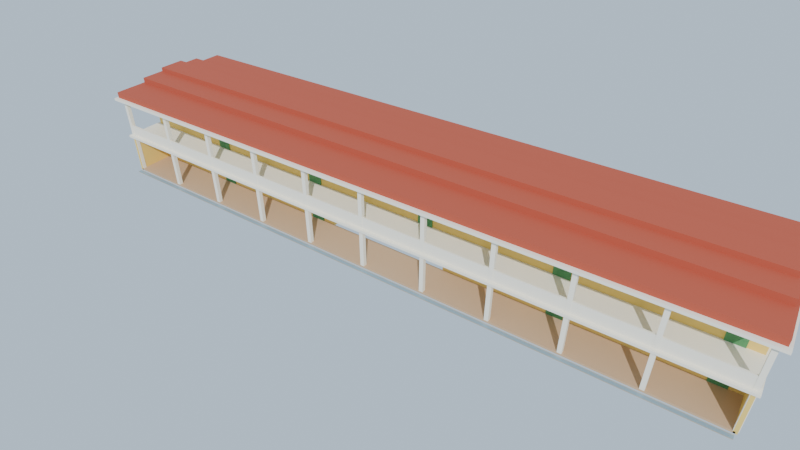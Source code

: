# Source: zone_corridor.blend  (saved by Blender 4.5.92; exported with 4.5.12 LTS)
import bpy
from mathutils import Matrix  # noqa: F401  (used for matrix-valued properties, if any)

bpy.ops.wm.read_factory_settings(use_empty=True)
scene = bpy.context.scene
scene.name = 'HTX_corridor'

# ---- collections
col_zone_corridor = bpy.data.collections.new('ZONE_corridor'); scene.collection.children.link(col_zone_corridor)
col_environment = bpy.data.collections.new('ENVIRONMENT'); col_zone_corridor.children.link(col_environment)
col_architecture = bpy.data.collections.new('ARCHITECTURE'); col_zone_corridor.children.link(col_architecture)
col_props = bpy.data.collections.new('PROPS'); col_zone_corridor.children.link(col_props)
col_collision = bpy.data.collections.new('COLLISION'); col_zone_corridor.children.link(col_collision)
col_zone_bounds = bpy.data.collections.new('ZONE_BOUNDS'); col_zone_corridor.children.link(col_zone_bounds)
col_interaction_markers = bpy.data.collections.new('INTERACTION_MARKERS'); col_zone_corridor.children.link(col_interaction_markers)
col_spawn_markers = bpy.data.collections.new('SPAWN_MARKERS'); col_zone_corridor.children.link(col_spawn_markers)
col_portal_markers = bpy.data.collections.new('PORTAL_MARKERS'); col_zone_corridor.children.link(col_portal_markers)
col_lighting = bpy.data.collections.new('LIGHTING'); col_zone_corridor.children.link(col_lighting)

# ---- materials (node trees are filled in below, after node groups)
mat_ground_concrete_line = bpy.data.materials.new('ground_concrete_line')
mat_ground_concrete_line.diffuse_color = (0.5089, 0.4621, 0.3813, 1.0)
mat_ground_concrete_line.roughness = 0.95
mat_water = bpy.data.materials.new('water')
mat_water.diffuse_color = (0.2747, 0.3968, 0.4793, 1.0)
mat_water.roughness = 0.2
mat_floor_tile = bpy.data.materials.new('floor_tile')
mat_floor_tile.diffuse_color = (0.5841, 0.3968, 0.2423, 1.0)
mat_floor_tile.roughness = 0.8
mat_wall_main = bpy.data.materials.new('wall_main')
mat_wall_main.diffuse_color = (0.8714, 0.6105, 0.1559, 1.0)
mat_wall_main.roughness = 0.9
mat_door_green = bpy.data.materials.new('door_green')
mat_door_green.diffuse_color = (0.07819, 0.2747, 0.1022, 1.0)
mat_door_green.roughness = 0.7
mat_glass = bpy.data.materials.new('glass')
mat_glass.diffuse_color = (0.06848, 0.107, 0.09759, 1.0)
mat_glass.roughness = 0.3
mat_wall_trim = bpy.data.materials.new('wall_trim')
mat_wall_trim.diffuse_color = (0.9387, 0.8879, 0.7605, 1.0)
mat_wall_trim.roughness = 0.9
mat_roof_tile = bpy.data.materials.new('roof_tile')
mat_roof_tile.diffuse_color = (0.4621, 0.0865, 0.04519, 1.0)
mat_roof_tile.roughness = 0.85

# ---- material node trees
mat_ground_concrete_line.use_nodes = True; mat_ground_concrete_line.node_tree.nodes.clear()
_N = mat_ground_concrete_line.node_tree.nodes; _L = mat_ground_concrete_line.node_tree.links
n0 = _N.new('ShaderNodeBsdfPrincipled'); n0.name = 'Principled BSDF'; n0.location = (-200, 100)
n0.inputs[0].default_value = (0.5089, 0.4621, 0.3813, 1.0)
n0.inputs[2].default_value = 0.95
n1 = _N.new('ShaderNodeOutputMaterial'); n1.name = 'Material Output'; n1.location = (200, 100)
_L.new(n0.outputs[0], n1.inputs[0])
n1.is_active_output = True
mat_water.use_nodes = True; mat_water.node_tree.nodes.clear()
_N = mat_water.node_tree.nodes; _L = mat_water.node_tree.links
n0 = _N.new('ShaderNodeBsdfPrincipled'); n0.name = 'Principled BSDF'; n0.location = (-200, 100)
n0.inputs[0].default_value = (0.2747, 0.3968, 0.4793, 1.0)
n0.inputs[2].default_value = 0.2
n1 = _N.new('ShaderNodeOutputMaterial'); n1.name = 'Material Output'; n1.location = (200, 100)
_L.new(n0.outputs[0], n1.inputs[0])
n1.is_active_output = True
mat_floor_tile.use_nodes = True; mat_floor_tile.node_tree.nodes.clear()
_N = mat_floor_tile.node_tree.nodes; _L = mat_floor_tile.node_tree.links
n0 = _N.new('ShaderNodeBsdfPrincipled'); n0.name = 'Principled BSDF'; n0.location = (-200, 100)
n0.inputs[0].default_value = (0.5841, 0.3968, 0.2423, 1.0)
n0.inputs[2].default_value = 0.8
n1 = _N.new('ShaderNodeOutputMaterial'); n1.name = 'Material Output'; n1.location = (200, 100)
_L.new(n0.outputs[0], n1.inputs[0])
n1.is_active_output = True
mat_wall_main.use_nodes = True; mat_wall_main.node_tree.nodes.clear()
_N = mat_wall_main.node_tree.nodes; _L = mat_wall_main.node_tree.links
n0 = _N.new('ShaderNodeBsdfPrincipled'); n0.name = 'Principled BSDF'; n0.location = (-200, 100)
n0.inputs[0].default_value = (0.8714, 0.6105, 0.1559, 1.0)
n0.inputs[2].default_value = 0.9
n1 = _N.new('ShaderNodeOutputMaterial'); n1.name = 'Material Output'; n1.location = (200, 100)
_L.new(n0.outputs[0], n1.inputs[0])
n1.is_active_output = True
mat_door_green.use_nodes = True; mat_door_green.node_tree.nodes.clear()
_N = mat_door_green.node_tree.nodes; _L = mat_door_green.node_tree.links
n0 = _N.new('ShaderNodeBsdfPrincipled'); n0.name = 'Principled BSDF'; n0.location = (-200, 100)
n0.inputs[0].default_value = (0.07819, 0.2747, 0.1022, 1.0)
n0.inputs[2].default_value = 0.7
n1 = _N.new('ShaderNodeOutputMaterial'); n1.name = 'Material Output'; n1.location = (200, 100)
_L.new(n0.outputs[0], n1.inputs[0])
n1.is_active_output = True
mat_glass.use_nodes = True; mat_glass.node_tree.nodes.clear()
_N = mat_glass.node_tree.nodes; _L = mat_glass.node_tree.links
n0 = _N.new('ShaderNodeBsdfPrincipled'); n0.name = 'Principled BSDF'; n0.location = (-200, 100)
n0.inputs[0].default_value = (0.06848, 0.107, 0.09759, 1.0)
n0.inputs[2].default_value = 0.3
n1 = _N.new('ShaderNodeOutputMaterial'); n1.name = 'Material Output'; n1.location = (200, 100)
_L.new(n0.outputs[0], n1.inputs[0])
n1.is_active_output = True
mat_wall_trim.use_nodes = True; mat_wall_trim.node_tree.nodes.clear()
_N = mat_wall_trim.node_tree.nodes; _L = mat_wall_trim.node_tree.links
n0 = _N.new('ShaderNodeBsdfPrincipled'); n0.name = 'Principled BSDF'; n0.location = (-200, 100)
n0.inputs[0].default_value = (0.9387, 0.8879, 0.7605, 1.0)
n0.inputs[2].default_value = 0.9
n1 = _N.new('ShaderNodeOutputMaterial'); n1.name = 'Material Output'; n1.location = (200, 100)
_L.new(n0.outputs[0], n1.inputs[0])
n1.is_active_output = True
mat_roof_tile.use_nodes = True; mat_roof_tile.node_tree.nodes.clear()
_N = mat_roof_tile.node_tree.nodes; _L = mat_roof_tile.node_tree.links
n0 = _N.new('ShaderNodeBsdfPrincipled'); n0.name = 'Principled BSDF'; n0.location = (-200, 100)
n0.inputs[0].default_value = (0.4621, 0.0865, 0.04519, 1.0)
n0.inputs[2].default_value = 0.85
n1 = _N.new('ShaderNodeOutputMaterial'); n1.name = 'Material Output'; n1.location = (200, 100)
_L.new(n0.outputs[0], n1.inputs[0])
n1.is_active_output = True

# ---- world
world_preview_world = bpy.data.worlds.new('PREVIEW_world'); scene.world = world_preview_world
world_preview_world.use_nodes = True; world_preview_world.node_tree.nodes.clear()
_N = world_preview_world.node_tree.nodes; _L = world_preview_world.node_tree.links
n0 = _N.new('ShaderNodeBackground'); n0.name = 'Background'; n0.location = (-200, 100)
n0.inputs[0].default_value = (0.62, 0.78, 0.95, 1.0)
n0.inputs[1].default_value = 0.9
n1 = _N.new('ShaderNodeOutputWorld'); n1.name = 'World Output'; n1.location = (200, 100)
_L.new(n0.outputs[0], n1.inputs[0])
n1.is_active_output = True

# ---- cameras
cam_preview_camera = bpy.data.cameras.new('PREVIEW_camera')
cam_preview_camera.lens = 28.0

# ---- lights
light_preview_sun = bpy.data.lights.new('PREVIEW_sun', 'SUN')
light_preview_sun.energy = 3.0

# ---- meshes
me_gutter_corridor = bpy.data.meshes.new('GUTTER_corridor')
me_gutter_corridor.from_pydata([(-26.0, -0.2, 0.0), (26.0, -0.2, 0.0), (26.0, 0.2, 0.0), (-26.0, 0.2, 0.0)], [], [(0, 1, 2, 3)])
me_gutter_corridor.materials.append(mat_ground_concrete_line)
me_gutter_corridor.update()
me_decor_gutter_water = bpy.data.meshes.new('DECOR_gutter_water')
me_decor_gutter_water.from_pydata([(-26.0, -0.15, 0.0), (26.0, -0.15, 0.0), (26.0, 0.15, 0.0), (-26.0, 0.15, 0.0)], [], [(0, 1, 2, 3)])
me_decor_gutter_water.materials.append(mat_water)
me_decor_gutter_water.update()
me_floorslab_corridor = bpy.data.meshes.new('FLOORSLAB_corridor')
me_floorslab_corridor.from_pydata([(-26.0, -1.5, 0.0), (-26.0, -1.5, 0.15), (-26.0, 1.5, 0.0), (-26.0, 1.5, 0.15), (26.0, -1.5, 0.0), (26.0, -1.5, 0.15), (26.0, 1.5, 0.0), (26.0, 1.5, 0.15)], [], [(0, 1, 3, 2), (2, 3, 7, 6), (6, 7, 5, 4), (4, 5, 1, 0), (2, 6, 4, 0), (7, 3, 1, 5)])
me_floorslab_corridor.materials.append(mat_floor_tile)
me_floorslab_corridor.update()
me_room_closed_1 = bpy.data.meshes.new('ROOM_closed_1')
me_room_closed_1.from_pydata([(-5.2, -4.0, 0.0), (-5.2, -4.0, 3.4), (-5.2, 4.0, 0.0), (-5.2, 4.0, 3.4), (5.2, -4.0, 0.0), (5.2, -4.0, 3.4), (5.2, 4.0, 0.0), (5.2, 4.0, 3.4), (3.0, -4.07, 0.15), (3.0, -4.07, 2.35), (3.0, -3.99, 0.15), (3.0, -3.99, 2.35), (4.2, -4.07, 0.15), (4.2, -4.07, 2.35), (4.2, -3.99, 0.15), (4.2, -3.99, 2.35), (-4.0, -4.07, 1.25), (-4.0, -4.07, 2.45), (-4.0, -3.99, 1.25), (-4.0, -3.99, 2.45), (-2.4, -4.07, 1.25), (-2.4, -4.07, 2.45), (-2.4, -3.99, 1.25), (-2.4, -3.99, 2.45), (-1.6, -4.07, 1.25), (-1.6, -4.07, 2.45), (-1.6, -3.99, 1.25), (-1.6, -3.99, 2.45), (0.0, -4.07, 1.25), (0.0, -4.07, 2.45), (0.0, -3.99, 1.25), (0.0, -3.99, 2.45)], [], [(0, 1, 3, 2), (2, 3, 7, 6), (6, 7, 5, 4), (4, 5, 1, 0), (2, 6, 4, 0), (7, 3, 1, 5), (8, 9, 11, 10), (10, 11, 15, 14), (14, 15, 13, 12), (12, 13, 9, 8), (10, 14, 12, 8), (15, 11, 9, 13), (16, 17, 19, 18), (18, 19, 23, 22), (22, 23, 21, 20), (20, 21, 17, 16), (18, 22, 20, 16), (23, 19, 17, 21), (24, 25, 27, 26), (26, 27, 31, 30), (30, 31, 29, 28), (28, 29, 25, 24), (26, 30, 28, 24), (31, 27, 25, 29)])
me_room_closed_1.polygons.foreach_set('material_index', [0, 0, 0, 0, 0, 0, 1, 1, 1, 1, 1, 1, 2, 2, 2, 2, 2, 2, 2, 2, 2, 2, 2, 2])
me_room_closed_1.materials.append(mat_wall_main)
me_room_closed_1.materials.append(mat_door_green)
me_room_closed_1.materials.append(mat_glass)
me_room_closed_1.update()
me_room_closed_2 = bpy.data.meshes.new('ROOM_closed_2')
me_room_closed_2.from_pydata([(-5.2, -4.0, 0.0), (-5.2, -4.0, 3.4), (-5.2, 4.0, 0.0), (-5.2, 4.0, 3.4), (5.2, -4.0, 0.0), (5.2, -4.0, 3.4), (5.2, 4.0, 0.0), (5.2, 4.0, 3.4), (3.0, -4.07, 0.15), (3.0, -4.07, 2.35), (3.0, -3.99, 0.15), (3.0, -3.99, 2.35), (4.2, -4.07, 0.15), (4.2, -4.07, 2.35), (4.2, -3.99, 0.15), (4.2, -3.99, 2.35), (-4.0, -4.07, 1.25), (-4.0, -4.07, 2.45), (-4.0, -3.99, 1.25), (-4.0, -3.99, 2.45), (-2.4, -4.07, 1.25), (-2.4, -4.07, 2.45), (-2.4, -3.99, 1.25), (-2.4, -3.99, 2.45), (-1.6, -4.07, 1.25), (-1.6, -4.07, 2.45), (-1.6, -3.99, 1.25), (-1.6, -3.99, 2.45), (0.0, -4.07, 1.25), (0.0, -4.07, 2.45), (0.0, -3.99, 1.25), (0.0, -3.99, 2.45)], [], [(0, 1, 3, 2), (2, 3, 7, 6), (6, 7, 5, 4), (4, 5, 1, 0), (2, 6, 4, 0), (7, 3, 1, 5), (8, 9, 11, 10), (10, 11, 15, 14), (14, 15, 13, 12), (12, 13, 9, 8), (10, 14, 12, 8), (15, 11, 9, 13), (16, 17, 19, 18), (18, 19, 23, 22), (22, 23, 21, 20), (20, 21, 17, 16), (18, 22, 20, 16), (23, 19, 17, 21), (24, 25, 27, 26), (26, 27, 31, 30), (30, 31, 29, 28), (28, 29, 25, 24), (26, 30, 28, 24), (31, 27, 25, 29)])
me_room_closed_2.polygons.foreach_set('material_index', [0, 0, 0, 0, 0, 0, 1, 1, 1, 1, 1, 1, 2, 2, 2, 2, 2, 2, 2, 2, 2, 2, 2, 2])
me_room_closed_2.materials.append(mat_wall_main)
me_room_closed_2.materials.append(mat_door_green)
me_room_closed_2.materials.append(mat_glass)
me_room_closed_2.update()
me_room_closed_4 = bpy.data.meshes.new('ROOM_closed_4')
me_room_closed_4.from_pydata([(-5.2, -4.0, 0.0), (-5.2, -4.0, 3.4), (-5.2, 4.0, 0.0), (-5.2, 4.0, 3.4), (5.2, -4.0, 0.0), (5.2, -4.0, 3.4), (5.2, 4.0, 0.0), (5.2, 4.0, 3.4), (3.0, -4.07, 0.15), (3.0, -4.07, 2.35), (3.0, -3.99, 0.15), (3.0, -3.99, 2.35), (4.2, -4.07, 0.15), (4.2, -4.07, 2.35), (4.2, -3.99, 0.15), (4.2, -3.99, 2.35), (-4.0, -4.07, 1.25), (-4.0, -4.07, 2.45), (-4.0, -3.99, 1.25), (-4.0, -3.99, 2.45), (-2.4, -4.07, 1.25), (-2.4, -4.07, 2.45), (-2.4, -3.99, 1.25), (-2.4, -3.99, 2.45), (-1.6, -4.07, 1.25), (-1.6, -4.07, 2.45), (-1.6, -3.99, 1.25), (-1.6, -3.99, 2.45), (0.0, -4.07, 1.25), (0.0, -4.07, 2.45), (0.0, -3.99, 1.25), (0.0, -3.99, 2.45)], [], [(0, 1, 3, 2), (2, 3, 7, 6), (6, 7, 5, 4), (4, 5, 1, 0), (2, 6, 4, 0), (7, 3, 1, 5), (8, 9, 11, 10), (10, 11, 15, 14), (14, 15, 13, 12), (12, 13, 9, 8), (10, 14, 12, 8), (15, 11, 9, 13), (16, 17, 19, 18), (18, 19, 23, 22), (22, 23, 21, 20), (20, 21, 17, 16), (18, 22, 20, 16), (23, 19, 17, 21), (24, 25, 27, 26), (26, 27, 31, 30), (30, 31, 29, 28), (28, 29, 25, 24), (26, 30, 28, 24), (31, 27, 25, 29)])
me_room_closed_4.polygons.foreach_set('material_index', [0, 0, 0, 0, 0, 0, 1, 1, 1, 1, 1, 1, 2, 2, 2, 2, 2, 2, 2, 2, 2, 2, 2, 2])
me_room_closed_4.materials.append(mat_wall_main)
me_room_closed_4.materials.append(mat_door_green)
me_room_closed_4.materials.append(mat_glass)
me_room_closed_4.update()
me_room_closed_5 = bpy.data.meshes.new('ROOM_closed_5')
me_room_closed_5.from_pydata([(-5.2, -4.0, 0.0), (-5.2, -4.0, 3.4), (-5.2, 4.0, 0.0), (-5.2, 4.0, 3.4), (5.2, -4.0, 0.0), (5.2, -4.0, 3.4), (5.2, 4.0, 0.0), (5.2, 4.0, 3.4), (3.0, -4.07, 0.15), (3.0, -4.07, 2.35), (3.0, -3.99, 0.15), (3.0, -3.99, 2.35), (4.2, -4.07, 0.15), (4.2, -4.07, 2.35), (4.2, -3.99, 0.15), (4.2, -3.99, 2.35), (-4.0, -4.07, 1.25), (-4.0, -4.07, 2.45), (-4.0, -3.99, 1.25), (-4.0, -3.99, 2.45), (-2.4, -4.07, 1.25), (-2.4, -4.07, 2.45), (-2.4, -3.99, 1.25), (-2.4, -3.99, 2.45), (-1.6, -4.07, 1.25), (-1.6, -4.07, 2.45), (-1.6, -3.99, 1.25), (-1.6, -3.99, 2.45), (0.0, -4.07, 1.25), (0.0, -4.07, 2.45), (0.0, -3.99, 1.25), (0.0, -3.99, 2.45)], [], [(0, 1, 3, 2), (2, 3, 7, 6), (6, 7, 5, 4), (4, 5, 1, 0), (2, 6, 4, 0), (7, 3, 1, 5), (8, 9, 11, 10), (10, 11, 15, 14), (14, 15, 13, 12), (12, 13, 9, 8), (10, 14, 12, 8), (15, 11, 9, 13), (16, 17, 19, 18), (18, 19, 23, 22), (22, 23, 21, 20), (20, 21, 17, 16), (18, 22, 20, 16), (23, 19, 17, 21), (24, 25, 27, 26), (26, 27, 31, 30), (30, 31, 29, 28), (28, 29, 25, 24), (26, 30, 28, 24), (31, 27, 25, 29)])
me_room_closed_5.polygons.foreach_set('material_index', [0, 0, 0, 0, 0, 0, 1, 1, 1, 1, 1, 1, 2, 2, 2, 2, 2, 2, 2, 2, 2, 2, 2, 2])
me_room_closed_5.materials.append(mat_wall_main)
me_room_closed_5.materials.append(mat_door_green)
me_room_closed_5.materials.append(mat_glass)
me_room_closed_5.update()
me_wall_corr_west = bpy.data.meshes.new('WALL_corr_west')
me_wall_corr_west.from_pydata([(-0.125, -1.5, 0.0), (-0.125, -1.5, 3.4), (-0.125, 1.5, 0.0), (-0.125, 1.5, 3.4), (0.125, -1.5, 0.0), (0.125, -1.5, 3.4), (0.125, 1.5, 0.0), (0.125, 1.5, 3.4)], [], [(0, 1, 3, 2), (2, 3, 7, 6), (6, 7, 5, 4), (4, 5, 1, 0), (2, 6, 4, 0), (7, 3, 1, 5)])
me_wall_corr_west.materials.append(mat_wall_main)
me_wall_corr_west.update()
me_wall_corr_east = bpy.data.meshes.new('WALL_corr_east')
me_wall_corr_east.from_pydata([(-0.125, -1.5, 0.0), (-0.125, -1.5, 3.4), (-0.125, 1.5, 0.0), (-0.125, 1.5, 3.4), (0.125, -1.5, 0.0), (0.125, -1.5, 3.4), (0.125, 1.5, 0.0), (0.125, 1.5, 3.4)], [], [(0, 1, 3, 2), (2, 3, 7, 6), (6, 7, 5, 4), (4, 5, 1, 0), (2, 6, 4, 0), (7, 3, 1, 5)])
me_wall_corr_east.materials.append(mat_wall_main)
me_wall_corr_east.update()
me_columns_corridor = bpy.data.meshes.new('COLUMNS_corridor')
me_columns_corridor.from_pydata([(-30.16, 19.01, 0.15), (-30.16, 19.01, 3.4), (-30.16, 19.33, 0.15), (-30.16, 19.33, 3.4), (-29.84, 19.01, 0.15), (-29.84, 19.01, 3.4), (-29.84, 19.33, 0.15), (-29.84, 19.33, 3.4), (-24.96, 19.01, 0.15), (-24.96, 19.01, 3.4), (-24.96, 19.33, 0.15), (-24.96, 19.33, 3.4), (-24.64, 19.01, 0.15), (-24.64, 19.01, 3.4), (-24.64, 19.33, 0.15), (-24.64, 19.33, 3.4), (-19.76, 19.01, 0.15), (-19.76, 19.01, 3.4), (-19.76, 19.33, 0.15), (-19.76, 19.33, 3.4), (-19.44, 19.01, 0.15), (-19.44, 19.01, 3.4), (-19.44, 19.33, 0.15), (-19.44, 19.33, 3.4), (-14.56, 19.01, 0.15), (-14.56, 19.01, 3.4), (-14.56, 19.33, 0.15), (-14.56, 19.33, 3.4), (-14.24, 19.01, 0.15), (-14.24, 19.01, 3.4), (-14.24, 19.33, 0.15), (-14.24, 19.33, 3.4), (-9.36, 19.01, 0.15), (-9.36, 19.01, 3.4), (-9.36, 19.33, 0.15), (-9.36, 19.33, 3.4), (-9.04, 19.01, 0.15), (-9.04, 19.01, 3.4), (-9.04, 19.33, 0.15), (-9.04, 19.33, 3.4), (-4.16, 19.01, 0.15), (-4.16, 19.01, 3.4), (-4.16, 19.33, 0.15), (-4.16, 19.33, 3.4), (-3.84, 19.01, 0.15), (-3.84, 19.01, 3.4), (-3.84, 19.33, 0.15), (-3.84, 19.33, 3.4), (1.04, 19.01, 0.15), (1.04, 19.01, 3.4), (1.04, 19.33, 0.15), (1.04, 19.33, 3.4), (1.36, 19.01, 0.15), (1.36, 19.01, 3.4), (1.36, 19.33, 0.15), (1.36, 19.33, 3.4), (6.24, 19.01, 0.15), (6.24, 19.01, 3.4), (6.24, 19.33, 0.15), (6.24, 19.33, 3.4), (6.56, 19.01, 0.15), (6.56, 19.01, 3.4), (6.56, 19.33, 0.15), (6.56, 19.33, 3.4), (11.44, 19.01, 0.15), (11.44, 19.01, 3.4), (11.44, 19.33, 0.15), (11.44, 19.33, 3.4), (11.76, 19.01, 0.15), (11.76, 19.01, 3.4), (11.76, 19.33, 0.15), (11.76, 19.33, 3.4), (16.64, 19.01, 0.15), (16.64, 19.01, 3.4), (16.64, 19.33, 0.15), (16.64, 19.33, 3.4), (16.96, 19.01, 0.15), (16.96, 19.01, 3.4), (16.96, 19.33, 0.15), (16.96, 19.33, 3.4), (21.84, 19.01, 0.15), (21.84, 19.01, 3.4), (21.84, 19.33, 0.15), (21.84, 19.33, 3.4), (22.16, 19.01, 0.15), (22.16, 19.01, 3.4), (22.16, 19.33, 0.15), (22.16, 19.33, 3.4)], [], [(0, 1, 3, 2), (2, 3, 7, 6), (6, 7, 5, 4), (4, 5, 1, 0), (2, 6, 4, 0), (7, 3, 1, 5), (8, 9, 11, 10), (10, 11, 15, 14), (14, 15, 13, 12), (12, 13, 9, 8), (10, 14, 12, 8), (15, 11, 9, 13), (16, 17, 19, 18), (18, 19, 23, 22), (22, 23, 21, 20), (20, 21, 17, 16), (18, 22, 20, 16), (23, 19, 17, 21), (24, 25, 27, 26), (26, 27, 31, 30), (30, 31, 29, 28), (28, 29, 25, 24), (26, 30, 28, 24), (31, 27, 25, 29), (32, 33, 35, 34), (34, 35, 39, 38), (38, 39, 37, 36), (36, 37, 33, 32), (34, 38, 36, 32), (39, 35, 33, 37), (40, 41, 43, 42), (42, 43, 47, 46), (46, 47, 45, 44), (44, 45, 41, 40), (42, 46, 44, 40), (47, 43, 41, 45), (48, 49, 51, 50), (50, 51, 55, 54), (54, 55, 53, 52), (52, 53, 49, 48), (50, 54, 52, 48), (55, 51, 49, 53), (56, 57, 59, 58), (58, 59, 63, 62), (62, 63, 61, 60), (60, 61, 57, 56), (58, 62, 60, 56), (63, 59, 57, 61), (64, 65, 67, 66), (66, 67, 71, 70), (70, 71, 69, 68), (68, 69, 65, 64), (66, 70, 68, 64), (71, 67, 65, 69), (72, 73, 75, 74), (74, 75, 79, 78), (78, 79, 77, 76), (76, 77, 73, 72), (74, 78, 76, 72), (79, 75, 73, 77), (80, 81, 83, 82), (82, 83, 87, 86), (86, 87, 85, 84), (84, 85, 81, 80), (82, 86, 84, 80), (87, 83, 81, 85)])
me_columns_corridor.materials.append(mat_wall_trim)
me_columns_corridor.update()
me_upper_floor2 = bpy.data.meshes.new('UPPER_floor2')
me_upper_floor2.from_pydata([(-30.3, 18.75, 3.4), (-30.3, 18.75, 3.6), (-30.3, 30.25, 3.4), (-30.3, 30.25, 3.6), (22.3, 18.75, 3.4), (22.3, 18.75, 3.6), (22.3, 30.25, 3.4), (22.3, 30.25, 3.6), (-30.0, 22.0, 3.6), (-30.0, 22.0, 7.0), (-30.0, 30.0, 3.6), (-30.0, 30.0, 7.0), (22.0, 22.0, 3.6), (22.0, 22.0, 7.0), (22.0, 30.0, 3.6), (22.0, 30.0, 7.0), (-30.0, 19.03, 3.6), (-30.0, 19.03, 4.55), (-30.0, 19.17, 3.6), (-30.0, 19.17, 4.55), (22.0, 19.03, 3.6), (22.0, 19.03, 4.55), (22.0, 19.17, 3.6), (22.0, 19.17, 4.55), (-21.8, 21.93, 3.6), (-21.8, 21.93, 5.8), (-21.8, 22.01, 3.6), (-21.8, 22.01, 5.8), (-20.6, 21.93, 3.6), (-20.6, 21.93, 5.8), (-20.6, 22.01, 3.6), (-20.6, 22.01, 5.8), (-28.8, 21.93, 4.7), (-28.8, 21.93, 5.9), (-28.8, 22.01, 4.7), (-28.8, 22.01, 5.9), (-27.2, 21.93, 4.7), (-27.2, 21.93, 5.9), (-27.2, 22.01, 4.7), (-27.2, 22.01, 5.9), (-26.4, 21.93, 4.7), (-26.4, 21.93, 5.9), (-26.4, 22.01, 4.7), (-26.4, 22.01, 5.9), (-24.8, 21.93, 4.7), (-24.8, 21.93, 5.9), (-24.8, 22.01, 4.7), (-24.8, 22.01, 5.9), (-11.4, 21.93, 3.6), (-11.4, 21.93, 5.8), (-11.4, 22.01, 3.6), (-11.4, 22.01, 5.8), (-10.2, 21.93, 3.6), (-10.2, 21.93, 5.8), (-10.2, 22.01, 3.6), (-10.2, 22.01, 5.8), (-18.4, 21.93, 4.7), (-18.4, 21.93, 5.9), (-18.4, 22.01, 4.7), (-18.4, 22.01, 5.9), (-16.8, 21.93, 4.7), (-16.8, 21.93, 5.9), (-16.8, 22.01, 4.7), (-16.8, 22.01, 5.9), (-16.0, 21.93, 4.7), (-16.0, 21.93, 5.9), (-16.0, 22.01, 4.7), (-16.0, 22.01, 5.9), (-14.4, 21.93, 4.7), (-14.4, 21.93, 5.9), (-14.4, 22.01, 4.7), (-14.4, 22.01, 5.9), (-1.0, 21.93, 3.6), (-1.0, 21.93, 5.8), (-1.0, 22.01, 3.6), (-1.0, 22.01, 5.8), (0.2, 21.93, 3.6), (0.2, 21.93, 5.8), (0.2, 22.01, 3.6), (0.2, 22.01, 5.8), (-8.0, 21.93, 4.7), (-8.0, 21.93, 5.9), (-8.0, 22.01, 4.7), (-8.0, 22.01, 5.9), (-6.4, 21.93, 4.7), (-6.4, 21.93, 5.9), (-6.4, 22.01, 4.7), (-6.4, 22.01, 5.9), (-5.6, 21.93, 4.7), (-5.6, 21.93, 5.9), (-5.6, 22.01, 4.7), (-5.6, 22.01, 5.9), (-4.0, 21.93, 4.7), (-4.0, 21.93, 5.9), (-4.0, 22.01, 4.7), (-4.0, 22.01, 5.9), (9.4, 21.93, 3.6), (9.4, 21.93, 5.8), (9.4, 22.01, 3.6), (9.4, 22.01, 5.8), (10.6, 21.93, 3.6), (10.6, 21.93, 5.8), (10.6, 22.01, 3.6), (10.6, 22.01, 5.8), (2.4, 21.93, 4.7), (2.4, 21.93, 5.9), (2.4, 22.01, 4.7), (2.4, 22.01, 5.9), (4.0, 21.93, 4.7), (4.0, 21.93, 5.9), (4.0, 22.01, 4.7), (4.0, 22.01, 5.9), (4.8, 21.93, 4.7), (4.8, 21.93, 5.9), (4.8, 22.01, 4.7), (4.8, 22.01, 5.9), (6.4, 21.93, 4.7), (6.4, 21.93, 5.9), (6.4, 22.01, 4.7), (6.4, 22.01, 5.9), (19.8, 21.93, 3.6), (19.8, 21.93, 5.8), (19.8, 22.01, 3.6), (19.8, 22.01, 5.8), (21.0, 21.93, 3.6), (21.0, 21.93, 5.8), (21.0, 22.01, 3.6), (21.0, 22.01, 5.8), (12.8, 21.93, 4.7), (12.8, 21.93, 5.9), (12.8, 22.01, 4.7), (12.8, 22.01, 5.9), (14.4, 21.93, 4.7), (14.4, 21.93, 5.9), (14.4, 22.01, 4.7), (14.4, 22.01, 5.9), (15.2, 21.93, 4.7), (15.2, 21.93, 5.9), (15.2, 22.01, 4.7), (15.2, 22.01, 5.9), (16.8, 21.93, 4.7), (16.8, 21.93, 5.9), (16.8, 22.01, 4.7), (16.8, 22.01, 5.9), (-30.16, 19.01, 3.6), (-30.16, 19.01, 6.8), (-30.16, 19.33, 3.6), (-30.16, 19.33, 6.8), (-29.84, 19.01, 3.6), (-29.84, 19.01, 6.8), (-29.84, 19.33, 3.6), (-29.84, 19.33, 6.8), (-24.96, 19.01, 3.6), (-24.96, 19.01, 6.8), (-24.96, 19.33, 3.6), (-24.96, 19.33, 6.8), (-24.64, 19.01, 3.6), (-24.64, 19.01, 6.8), (-24.64, 19.33, 3.6), (-24.64, 19.33, 6.8), (-19.76, 19.01, 3.6), (-19.76, 19.01, 6.8), (-19.76, 19.33, 3.6), (-19.76, 19.33, 6.8), (-19.44, 19.01, 3.6), (-19.44, 19.01, 6.8), (-19.44, 19.33, 3.6), (-19.44, 19.33, 6.8), (-14.56, 19.01, 3.6), (-14.56, 19.01, 6.8), (-14.56, 19.33, 3.6), (-14.56, 19.33, 6.8), (-14.24, 19.01, 3.6), (-14.24, 19.01, 6.8), (-14.24, 19.33, 3.6), (-14.24, 19.33, 6.8), (-9.36, 19.01, 3.6), (-9.36, 19.01, 6.8), (-9.36, 19.33, 3.6), (-9.36, 19.33, 6.8), (-9.04, 19.01, 3.6), (-9.04, 19.01, 6.8), (-9.04, 19.33, 3.6), (-9.04, 19.33, 6.8), (-4.16, 19.01, 3.6), (-4.16, 19.01, 6.8), (-4.16, 19.33, 3.6), (-4.16, 19.33, 6.8), (-3.84, 19.01, 3.6), (-3.84, 19.01, 6.8), (-3.84, 19.33, 3.6), (-3.84, 19.33, 6.8), (1.04, 19.01, 3.6), (1.04, 19.01, 6.8), (1.04, 19.33, 3.6), (1.04, 19.33, 6.8), (1.36, 19.01, 3.6), (1.36, 19.01, 6.8), (1.36, 19.33, 3.6), (1.36, 19.33, 6.8), (6.24, 19.01, 3.6), (6.24, 19.01, 6.8), (6.24, 19.33, 3.6), (6.24, 19.33, 6.8), (6.56, 19.01, 3.6), (6.56, 19.01, 6.8), (6.56, 19.33, 3.6), (6.56, 19.33, 6.8), (11.44, 19.01, 3.6), (11.44, 19.01, 6.8), (11.44, 19.33, 3.6), (11.44, 19.33, 6.8), (11.76, 19.01, 3.6), (11.76, 19.01, 6.8), (11.76, 19.33, 3.6), (11.76, 19.33, 6.8), (16.64, 19.01, 3.6), (16.64, 19.01, 6.8), (16.64, 19.33, 3.6), (16.64, 19.33, 6.8), (16.96, 19.01, 3.6), (16.96, 19.01, 6.8), (16.96, 19.33, 3.6), (16.96, 19.33, 6.8), (21.84, 19.01, 3.6), (21.84, 19.01, 6.8), (21.84, 19.33, 3.6), (21.84, 19.33, 6.8), (22.16, 19.01, 3.6), (22.16, 19.01, 6.8), (22.16, 19.33, 3.6), (22.16, 19.33, 6.8)], [], [(0, 1, 3, 2), (2, 3, 7, 6), (6, 7, 5, 4), (4, 5, 1, 0), (2, 6, 4, 0), (7, 3, 1, 5), (8, 9, 11, 10), (10, 11, 15, 14), (14, 15, 13, 12), (12, 13, 9, 8), (10, 14, 12, 8), (15, 11, 9, 13), (16, 17, 19, 18), (18, 19, 23, 22), (22, 23, 21, 20), (20, 21, 17, 16), (18, 22, 20, 16), (23, 19, 17, 21), (24, 25, 27, 26), (26, 27, 31, 30), (30, 31, 29, 28), (28, 29, 25, 24), (26, 30, 28, 24), (31, 27, 25, 29), (32, 33, 35, 34), (34, 35, 39, 38), (38, 39, 37, 36), (36, 37, 33, 32), (34, 38, 36, 32), (39, 35, 33, 37), (40, 41, 43, 42), (42, 43, 47, 46), (46, 47, 45, 44), (44, 45, 41, 40), (42, 46, 44, 40), (47, 43, 41, 45), (48, 49, 51, 50), (50, 51, 55, 54), (54, 55, 53, 52), (52, 53, 49, 48), (50, 54, 52, 48), (55, 51, 49, 53), (56, 57, 59, 58), (58, 59, 63, 62), (62, 63, 61, 60), (60, 61, 57, 56), (58, 62, 60, 56), (63, 59, 57, 61), (64, 65, 67, 66), (66, 67, 71, 70), (70, 71, 69, 68), (68, 69, 65, 64), (66, 70, 68, 64), (71, 67, 65, 69), (72, 73, 75, 74), (74, 75, 79, 78), (78, 79, 77, 76), (76, 77, 73, 72), (74, 78, 76, 72), (79, 75, 73, 77), (80, 81, 83, 82), (82, 83, 87, 86), (86, 87, 85, 84), (84, 85, 81, 80), (82, 86, 84, 80), (87, 83, 81, 85), (88, 89, 91, 90), (90, 91, 95, 94), (94, 95, 93, 92), (92, 93, 89, 88), (90, 94, 92, 88), (95, 91, 89, 93), (96, 97, 99, 98), (98, 99, 103, 102), (102, 103, 101, 100), (100, 101, 97, 96), (98, 102, 100, 96), (103, 99, 97, 101), (104, 105, 107, 106), (106, 107, 111, 110), (110, 111, 109, 108), (108, 109, 105, 104), (106, 110, 108, 104), (111, 107, 105, 109), (112, 113, 115, 114), (114, 115, 119, 118), (118, 119, 117, 116), (116, 117, 113, 112), (114, 118, 116, 112), (119, 115, 113, 117), (120, 121, 123, 122), (122, 123, 127, 126), (126, 127, 125, 124), (124, 125, 121, 120), (122, 126, 124, 120), (127, 123, 121, 125), (128, 129, 131, 130), (130, 131, 135, 134), (134, 135, 133, 132), (132, 133, 129, 128), (130, 134, 132, 128), (135, 131, 129, 133), (136, 137, 139, 138), (138, 139, 143, 142), (142, 143, 141, 140), (140, 141, 137, 136), (138, 142, 140, 136), (143, 139, 137, 141), (144, 145, 147, 146), (146, 147, 151, 150), (150, 151, 149, 148), (148, 149, 145, 144), (146, 150, 148, 144), (151, 147, 145, 149), (152, 153, 155, 154), (154, 155, 159, 158), (158, 159, 157, 156), (156, 157, 153, 152), (154, 158, 156, 152), (159, 155, 153, 157), (160, 161, 163, 162), (162, 163, 167, 166), (166, 167, 165, 164), (164, 165, 161, 160), (162, 166, 164, 160), (167, 163, 161, 165), (168, 169, 171, 170), (170, 171, 175, 174), (174, 175, 173, 172), (172, 173, 169, 168), (170, 174, 172, 168), (175, 171, 169, 173), (176, 177, 179, 178), (178, 179, 183, 182), (182, 183, 181, 180), (180, 181, 177, 176), (178, 182, 180, 176), (183, 179, 177, 181), (184, 185, 187, 186), (186, 187, 191, 190), (190, 191, 189, 188), (188, 189, 185, 184), (186, 190, 188, 184), (191, 187, 185, 189), (192, 193, 195, 194), (194, 195, 199, 198), (198, 199, 197, 196), (196, 197, 193, 192), (194, 198, 196, 192), (199, 195, 193, 197), (200, 201, 203, 202), (202, 203, 207, 206), (206, 207, 205, 204), (204, 205, 201, 200), (202, 206, 204, 200), (207, 203, 201, 205), (208, 209, 211, 210), (210, 211, 215, 214), (214, 215, 213, 212), (212, 213, 209, 208), (210, 214, 212, 208), (215, 211, 209, 213), (216, 217, 219, 218), (218, 219, 223, 222), (222, 223, 221, 220), (220, 221, 217, 216), (218, 222, 220, 216), (223, 219, 217, 221), (224, 225, 227, 226), (226, 227, 231, 230), (230, 231, 229, 228), (228, 229, 225, 224), (226, 230, 228, 224), (231, 227, 225, 229)])
me_upper_floor2.polygons.foreach_set('material_index', [0, 0, 0, 0, 0, 0, 1, 1, 1, 1, 1, 1, 0, 0, 0, 0, 0, 0, 2, 2, 2, 2, 2, 2, 3, 3, 3, 3, 3, 3, 3, 3, 3, 3, 3, 3, 2, 2, 2, 2, 2, 2, 3, 3, 3, 3, 3, 3, 3, 3, 3, 3, 3, 3, 2, 2, 2, 2, 2, 2, 3, 3, 3, 3, 3, 3, 3, 3, 3, 3, 3, 3, 2, 2, 2, 2, 2, 2, 3, 3, 3, 3, 3, 3, 3, 3, 3, 3, 3, 3, 2, 2, 2, 2, 2, 2, 3, 3, 3, 3, 3, 3, 3, 3, 3, 3, 3, 3, 0, 0, 0, 0, 0, 0, 0, 0, 0, 0, 0, 0, 0, 0, 0, 0, 0, 0, 0, 0, 0, 0, 0, 0, 0, 0, 0, 0, 0, 0, 0, 0, 0, 0, 0, 0, 0, 0, 0, 0, 0, 0, 0, 0, 0, 0, 0, 0, 0, 0, 0, 0, 0, 0, 0, 0, 0, 0, 0, 0, 0, 0, 0, 0, 0, 0])
me_upper_floor2.materials.append(mat_wall_trim)
me_upper_floor2.materials.append(mat_wall_main)
me_upper_floor2.materials.append(mat_door_green)
me_upper_floor2.materials.append(mat_glass)
me_upper_floor2.update()
me_roof_block = bpy.data.meshes.new('ROOF_block')
me_roof_block.from_pydata([(-30.6, 18.5, 7.0), (-30.6, 18.5, 7.2), (-30.6, 30.5, 7.0), (-30.6, 30.5, 7.2), (22.6, 18.5, 7.0), (22.6, 18.5, 7.2), (22.6, 30.5, 7.0), (22.6, 30.5, 7.2), (-30.4, 18.8, 7.2), (-30.4, 18.8, 7.7), (-30.4, 30.2, 7.2), (-30.4, 30.2, 7.7), (22.4, 18.8, 7.2), (22.4, 18.8, 7.7), (22.4, 30.2, 7.2), (22.4, 30.2, 7.7), (-30.2, 21.48, 7.7), (-30.2, 21.48, 8.2), (-30.2, 27.52, 7.7), (-30.2, 27.52, 8.2), (22.2, 21.48, 7.7), (22.2, 21.48, 8.2), (22.2, 27.52, 7.7), (22.2, 27.52, 8.2), (-30.0, 23.4, 8.2), (-30.0, 23.4, 8.6), (-30.0, 25.6, 8.2), (-30.0, 25.6, 8.6), (22.0, 23.4, 8.2), (22.0, 23.4, 8.6), (22.0, 25.6, 8.2), (22.0, 25.6, 8.6)], [], [(0, 1, 3, 2), (2, 3, 7, 6), (6, 7, 5, 4), (4, 5, 1, 0), (2, 6, 4, 0), (7, 3, 1, 5), (8, 9, 11, 10), (10, 11, 15, 14), (14, 15, 13, 12), (12, 13, 9, 8), (10, 14, 12, 8), (15, 11, 9, 13), (16, 17, 19, 18), (18, 19, 23, 22), (22, 23, 21, 20), (20, 21, 17, 16), (18, 22, 20, 16), (23, 19, 17, 21), (24, 25, 27, 26), (26, 27, 31, 30), (30, 31, 29, 28), (28, 29, 25, 24), (26, 30, 28, 24), (31, 27, 25, 29)])
me_roof_block.polygons.foreach_set('material_index', [0, 0, 0, 0, 0, 0, 1, 1, 1, 1, 1, 1, 1, 1, 1, 1, 1, 1, 1, 1, 1, 1, 1, 1])
me_roof_block.materials.append(mat_wall_trim)
me_roof_block.materials.append(mat_roof_tile)
me_roof_block.update()
me_floor_corridor = bpy.data.meshes.new('FLOOR_corridor')
me_floor_corridor.from_pydata([(-26.0, -1.55, 0.0), (26.0, -1.55, 0.0), (26.0, 1.55, 0.0), (-26.0, 1.55, 0.0)], [], [(0, 1, 2, 3)])
me_floor_corridor.update()
me_collider_room_closed_1 = bpy.data.meshes.new('COLLIDER_room_closed_1')
me_collider_room_closed_1.from_pydata([(-5.2, -4.0, -1.7), (-5.2, -4.0, 1.7), (-5.2, 4.0, -1.7), (-5.2, 4.0, 1.7), (5.2, -4.0, -1.7), (5.2, -4.0, 1.7), (5.2, 4.0, -1.7), (5.2, 4.0, 1.7)], [], [(0, 1, 3, 2), (2, 3, 7, 6), (6, 7, 5, 4), (4, 5, 1, 0), (2, 6, 4, 0), (7, 3, 1, 5)])
me_collider_room_closed_1.update()
me_collider_room_closed_2 = bpy.data.meshes.new('COLLIDER_room_closed_2')
me_collider_room_closed_2.from_pydata([(-5.2, -4.0, -1.7), (-5.2, -4.0, 1.7), (-5.2, 4.0, -1.7), (-5.2, 4.0, 1.7), (5.2, -4.0, -1.7), (5.2, -4.0, 1.7), (5.2, 4.0, -1.7), (5.2, 4.0, 1.7)], [], [(0, 1, 3, 2), (2, 3, 7, 6), (6, 7, 5, 4), (4, 5, 1, 0), (2, 6, 4, 0), (7, 3, 1, 5)])
me_collider_room_closed_2.update()
me_collider_room_closed_4 = bpy.data.meshes.new('COLLIDER_room_closed_4')
me_collider_room_closed_4.from_pydata([(-5.2, -4.0, -1.7), (-5.2, -4.0, 1.7), (-5.2, 4.0, -1.7), (-5.2, 4.0, 1.7), (5.2, -4.0, -1.7), (5.2, -4.0, 1.7), (5.2, 4.0, -1.7), (5.2, 4.0, 1.7)], [], [(0, 1, 3, 2), (2, 3, 7, 6), (6, 7, 5, 4), (4, 5, 1, 0), (2, 6, 4, 0), (7, 3, 1, 5)])
me_collider_room_closed_4.update()
me_collider_room_closed_5 = bpy.data.meshes.new('COLLIDER_room_closed_5')
me_collider_room_closed_5.from_pydata([(-5.2, -4.0, -1.7), (-5.2, -4.0, 1.7), (-5.2, 4.0, -1.7), (-5.2, 4.0, 1.7), (5.2, -4.0, -1.7), (5.2, -4.0, 1.7), (5.2, 4.0, -1.7), (5.2, 4.0, 1.7)], [], [(0, 1, 3, 2), (2, 3, 7, 6), (6, 7, 5, 4), (4, 5, 1, 0), (2, 6, 4, 0), (7, 3, 1, 5)])
me_collider_room_closed_5.update()
me_collider_wall_corr_west = bpy.data.meshes.new('COLLIDER_wall_corr_west')
me_collider_wall_corr_west.from_pydata([(-0.125, -1.5, -1.7), (-0.125, -1.5, 1.7), (-0.125, 1.5, -1.7), (-0.125, 1.5, 1.7), (0.125, -1.5, -1.7), (0.125, -1.5, 1.7), (0.125, 1.5, -1.7), (0.125, 1.5, 1.7)], [], [(0, 1, 3, 2), (2, 3, 7, 6), (6, 7, 5, 4), (4, 5, 1, 0), (2, 6, 4, 0), (7, 3, 1, 5)])
me_collider_wall_corr_west.update()
me_collider_wall_corr_east = bpy.data.meshes.new('COLLIDER_wall_corr_east')
me_collider_wall_corr_east.from_pydata([(-0.125, -1.5, -1.7), (-0.125, -1.5, 1.7), (-0.125, 1.5, -1.7), (-0.125, 1.5, 1.7), (0.125, -1.5, -1.7), (0.125, -1.5, 1.7), (0.125, 1.5, -1.7), (0.125, 1.5, 1.7)], [], [(0, 1, 3, 2), (2, 3, 7, 6), (6, 7, 5, 4), (4, 5, 1, 0), (2, 6, 4, 0), (7, 3, 1, 5)])
me_collider_wall_corr_east.update()
me_collider_column_01 = bpy.data.meshes.new('COLLIDER_column_01')
me_collider_column_01.from_pydata([(-0.22, -0.22, -1.7), (-0.22, -0.22, 1.7), (-0.22, 0.22, -1.7), (-0.22, 0.22, 1.7), (0.22, -0.22, -1.7), (0.22, -0.22, 1.7), (0.22, 0.22, -1.7), (0.22, 0.22, 1.7)], [], [(0, 1, 3, 2), (2, 3, 7, 6), (6, 7, 5, 4), (4, 5, 1, 0), (2, 6, 4, 0), (7, 3, 1, 5)])
me_collider_column_01.update()
me_collider_column_02 = bpy.data.meshes.new('COLLIDER_column_02')
me_collider_column_02.from_pydata([(-0.22, -0.22, -1.7), (-0.22, -0.22, 1.7), (-0.22, 0.22, -1.7), (-0.22, 0.22, 1.7), (0.22, -0.22, -1.7), (0.22, -0.22, 1.7), (0.22, 0.22, -1.7), (0.22, 0.22, 1.7)], [], [(0, 1, 3, 2), (2, 3, 7, 6), (6, 7, 5, 4), (4, 5, 1, 0), (2, 6, 4, 0), (7, 3, 1, 5)])
me_collider_column_02.update()
me_collider_column_03 = bpy.data.meshes.new('COLLIDER_column_03')
me_collider_column_03.from_pydata([(-0.22, -0.22, -1.7), (-0.22, -0.22, 1.7), (-0.22, 0.22, -1.7), (-0.22, 0.22, 1.7), (0.22, -0.22, -1.7), (0.22, -0.22, 1.7), (0.22, 0.22, -1.7), (0.22, 0.22, 1.7)], [], [(0, 1, 3, 2), (2, 3, 7, 6), (6, 7, 5, 4), (4, 5, 1, 0), (2, 6, 4, 0), (7, 3, 1, 5)])
me_collider_column_03.update()
me_collider_column_04 = bpy.data.meshes.new('COLLIDER_column_04')
me_collider_column_04.from_pydata([(-0.22, -0.22, -1.7), (-0.22, -0.22, 1.7), (-0.22, 0.22, -1.7), (-0.22, 0.22, 1.7), (0.22, -0.22, -1.7), (0.22, -0.22, 1.7), (0.22, 0.22, -1.7), (0.22, 0.22, 1.7)], [], [(0, 1, 3, 2), (2, 3, 7, 6), (6, 7, 5, 4), (4, 5, 1, 0), (2, 6, 4, 0), (7, 3, 1, 5)])
me_collider_column_04.update()
me_collider_column_05 = bpy.data.meshes.new('COLLIDER_column_05')
me_collider_column_05.from_pydata([(-0.22, -0.22, -1.7), (-0.22, -0.22, 1.7), (-0.22, 0.22, -1.7), (-0.22, 0.22, 1.7), (0.22, -0.22, -1.7), (0.22, -0.22, 1.7), (0.22, 0.22, -1.7), (0.22, 0.22, 1.7)], [], [(0, 1, 3, 2), (2, 3, 7, 6), (6, 7, 5, 4), (4, 5, 1, 0), (2, 6, 4, 0), (7, 3, 1, 5)])
me_collider_column_05.update()
me_collider_column_06 = bpy.data.meshes.new('COLLIDER_column_06')
me_collider_column_06.from_pydata([(-0.22, -0.22, -1.7), (-0.22, -0.22, 1.7), (-0.22, 0.22, -1.7), (-0.22, 0.22, 1.7), (0.22, -0.22, -1.7), (0.22, -0.22, 1.7), (0.22, 0.22, -1.7), (0.22, 0.22, 1.7)], [], [(0, 1, 3, 2), (2, 3, 7, 6), (6, 7, 5, 4), (4, 5, 1, 0), (2, 6, 4, 0), (7, 3, 1, 5)])
me_collider_column_06.update()
me_collider_column_07 = bpy.data.meshes.new('COLLIDER_column_07')
me_collider_column_07.from_pydata([(-0.22, -0.22, -1.7), (-0.22, -0.22, 1.7), (-0.22, 0.22, -1.7), (-0.22, 0.22, 1.7), (0.22, -0.22, -1.7), (0.22, -0.22, 1.7), (0.22, 0.22, -1.7), (0.22, 0.22, 1.7)], [], [(0, 1, 3, 2), (2, 3, 7, 6), (6, 7, 5, 4), (4, 5, 1, 0), (2, 6, 4, 0), (7, 3, 1, 5)])
me_collider_column_07.update()
me_collider_column_08 = bpy.data.meshes.new('COLLIDER_column_08')
me_collider_column_08.from_pydata([(-0.22, -0.22, -1.7), (-0.22, -0.22, 1.7), (-0.22, 0.22, -1.7), (-0.22, 0.22, 1.7), (0.22, -0.22, -1.7), (0.22, -0.22, 1.7), (0.22, 0.22, -1.7), (0.22, 0.22, 1.7)], [], [(0, 1, 3, 2), (2, 3, 7, 6), (6, 7, 5, 4), (4, 5, 1, 0), (2, 6, 4, 0), (7, 3, 1, 5)])
me_collider_column_08.update()
me_collider_column_09 = bpy.data.meshes.new('COLLIDER_column_09')
me_collider_column_09.from_pydata([(-0.22, -0.22, -1.7), (-0.22, -0.22, 1.7), (-0.22, 0.22, -1.7), (-0.22, 0.22, 1.7), (0.22, -0.22, -1.7), (0.22, -0.22, 1.7), (0.22, 0.22, -1.7), (0.22, 0.22, 1.7)], [], [(0, 1, 3, 2), (2, 3, 7, 6), (6, 7, 5, 4), (4, 5, 1, 0), (2, 6, 4, 0), (7, 3, 1, 5)])
me_collider_column_09.update()
me_collider_column_10 = bpy.data.meshes.new('COLLIDER_column_10')
me_collider_column_10.from_pydata([(-0.22, -0.22, -1.7), (-0.22, -0.22, 1.7), (-0.22, 0.22, -1.7), (-0.22, 0.22, 1.7), (0.22, -0.22, -1.7), (0.22, -0.22, 1.7), (0.22, 0.22, -1.7), (0.22, 0.22, 1.7)], [], [(0, 1, 3, 2), (2, 3, 7, 6), (6, 7, 5, 4), (4, 5, 1, 0), (2, 6, 4, 0), (7, 3, 1, 5)])
me_collider_column_10.update()
me_collider_column_11 = bpy.data.meshes.new('COLLIDER_column_11')
me_collider_column_11.from_pydata([(-0.22, -0.22, -1.7), (-0.22, -0.22, 1.7), (-0.22, 0.22, -1.7), (-0.22, 0.22, 1.7), (0.22, -0.22, -1.7), (0.22, -0.22, 1.7), (0.22, 0.22, -1.7), (0.22, 0.22, 1.7)], [], [(0, 1, 3, 2), (2, 3, 7, 6), (6, 7, 5, 4), (4, 5, 1, 0), (2, 6, 4, 0), (7, 3, 1, 5)])
me_collider_column_11.update()
me_zone_corridor = bpy.data.meshes.new('ZONE_corridor')
me_zone_corridor.from_pydata([(-26.0, -1.8, -2.0), (-26.0, -1.8, 2.0), (-26.0, 1.8, -2.0), (-26.0, 1.8, 2.0), (26.0, -1.8, -2.0), (26.0, -1.8, 2.0), (26.0, 1.8, -2.0), (26.0, 1.8, 2.0)], [], [(0, 1, 3, 2), (2, 3, 7, 6), (6, 7, 5, 4), (4, 5, 1, 0), (2, 6, 4, 0), (7, 3, 1, 5)])
me_zone_corridor.update()

# ---- objects
ob_gutter_corridor = bpy.data.objects.new('GUTTER_corridor', me_gutter_corridor)
ob_decor_gutter_water = bpy.data.objects.new('DECOR_gutter_water', me_decor_gutter_water)
ob_floorslab_corridor = bpy.data.objects.new('FLOORSLAB_corridor', me_floorslab_corridor)
ob_room_closed_1 = bpy.data.objects.new('ROOM_closed_1', me_room_closed_1)
ob_room_closed_2 = bpy.data.objects.new('ROOM_closed_2', me_room_closed_2)
ob_room_closed_4 = bpy.data.objects.new('ROOM_closed_4', me_room_closed_4)
ob_room_closed_5 = bpy.data.objects.new('ROOM_closed_5', me_room_closed_5)
ob_wall_corr_west = bpy.data.objects.new('WALL_corr_west', me_wall_corr_west)
ob_wall_corr_east = bpy.data.objects.new('WALL_corr_east', me_wall_corr_east)
ob_columns_corridor = bpy.data.objects.new('COLUMNS_corridor', me_columns_corridor)
ob_upper_floor2 = bpy.data.objects.new('UPPER_floor2', me_upper_floor2)
ob_roof_block = bpy.data.objects.new('ROOF_block', me_roof_block)
ob_floor_corridor = bpy.data.objects.new('FLOOR_corridor', me_floor_corridor)
ob_collider_room_closed_1 = bpy.data.objects.new('COLLIDER_room_closed_1', me_collider_room_closed_1)
ob_collider_room_closed_2 = bpy.data.objects.new('COLLIDER_room_closed_2', me_collider_room_closed_2)
ob_collider_room_closed_4 = bpy.data.objects.new('COLLIDER_room_closed_4', me_collider_room_closed_4)
ob_collider_room_closed_5 = bpy.data.objects.new('COLLIDER_room_closed_5', me_collider_room_closed_5)
ob_collider_wall_corr_west = bpy.data.objects.new('COLLIDER_wall_corr_west', me_collider_wall_corr_west)
ob_collider_wall_corr_east = bpy.data.objects.new('COLLIDER_wall_corr_east', me_collider_wall_corr_east)
ob_collider_column_01 = bpy.data.objects.new('COLLIDER_column_01', me_collider_column_01)
ob_collider_column_02 = bpy.data.objects.new('COLLIDER_column_02', me_collider_column_02)
ob_collider_column_03 = bpy.data.objects.new('COLLIDER_column_03', me_collider_column_03)
ob_collider_column_04 = bpy.data.objects.new('COLLIDER_column_04', me_collider_column_04)
ob_collider_column_05 = bpy.data.objects.new('COLLIDER_column_05', me_collider_column_05)
ob_collider_column_06 = bpy.data.objects.new('COLLIDER_column_06', me_collider_column_06)
ob_collider_column_07 = bpy.data.objects.new('COLLIDER_column_07', me_collider_column_07)
ob_collider_column_08 = bpy.data.objects.new('COLLIDER_column_08', me_collider_column_08)
ob_collider_column_09 = bpy.data.objects.new('COLLIDER_column_09', me_collider_column_09)
ob_collider_column_10 = bpy.data.objects.new('COLLIDER_column_10', me_collider_column_10)
ob_collider_column_11 = bpy.data.objects.new('COLLIDER_column_11', me_collider_column_11)
ob_zone_corridor = bpy.data.objects.new('ZONE_corridor', me_zone_corridor)
ob_itr_gutter = bpy.data.objects.new('ITR_gutter', None)
ob_spot_corridor_door = bpy.data.objects.new('SPOT_corridor_door', None)
ob_spawn_corridor = bpy.data.objects.new('SPAWN_corridor', None)
ob_preview_sun = bpy.data.objects.new('PREVIEW_sun', light_preview_sun)
ob_preview_camera = bpy.data.objects.new('PREVIEW_camera', cam_preview_camera)

# ---- transforms, parenting, visibility, modifiers, constraints
ob_gutter_corridor.location = (-4.0, 18.68, 0.012)
ob_decor_gutter_water.location = (-4.0, 18.68, 0.02)
ob_floorslab_corridor.location = (-4.0, 20.5, 0.0)
ob_room_closed_1.location = (-24.8, 26.0, 0.0)
ob_room_closed_2.location = (-14.4, 26.0, 0.0)
ob_room_closed_4.location = (6.4, 26.0, 0.0)
ob_room_closed_5.location = (16.8, 26.0, 0.0)
ob_wall_corr_west.location = (-30.0, 20.5, 0.0)
ob_wall_corr_east.location = (22.0, 20.5, 0.0)
ob_columns_corridor.location = (0.0, -0.0, 0.0)
ob_upper_floor2.location = (0.0, -0.0, 0.0)
ob_roof_block.location = (0.0, -0.0, 0.0)
ob_floor_corridor.location = (-4.0, 20.55, 0.15)
ob_floor_corridor.hide_render = True
ob_floor_corridor.display_type = 'WIRE'
ob_collider_room_closed_1.location = (-24.8, 26.0, 1.7)
ob_collider_room_closed_1.hide_render = True
ob_collider_room_closed_1.display_type = 'WIRE'
ob_collider_room_closed_2.location = (-14.4, 26.0, 1.7)
ob_collider_room_closed_2.hide_render = True
ob_collider_room_closed_2.display_type = 'WIRE'
ob_collider_room_closed_4.location = (6.4, 26.0, 1.7)
ob_collider_room_closed_4.hide_render = True
ob_collider_room_closed_4.display_type = 'WIRE'
ob_collider_room_closed_5.location = (16.8, 26.0, 1.7)
ob_collider_room_closed_5.hide_render = True
ob_collider_room_closed_5.display_type = 'WIRE'
ob_collider_wall_corr_west.location = (-30.0, 20.5, 1.7)
ob_collider_wall_corr_west.hide_render = True
ob_collider_wall_corr_west.display_type = 'WIRE'
ob_collider_wall_corr_east.location = (22.0, 20.5, 1.7)
ob_collider_wall_corr_east.hide_render = True
ob_collider_wall_corr_east.display_type = 'WIRE'
ob_collider_column_01.location = (-30.0, 19.17, 1.7)
ob_collider_column_01.hide_render = True
ob_collider_column_01.display_type = 'WIRE'
ob_collider_column_02.location = (-24.8, 19.17, 1.7)
ob_collider_column_02.hide_render = True
ob_collider_column_02.display_type = 'WIRE'
ob_collider_column_03.location = (-19.6, 19.17, 1.7)
ob_collider_column_03.hide_render = True
ob_collider_column_03.display_type = 'WIRE'
ob_collider_column_04.location = (-14.4, 19.17, 1.7)
ob_collider_column_04.hide_render = True
ob_collider_column_04.display_type = 'WIRE'
ob_collider_column_05.location = (-9.2, 19.17, 1.7)
ob_collider_column_05.hide_render = True
ob_collider_column_05.display_type = 'WIRE'
ob_collider_column_06.location = (-4.0, 19.17, 1.7)
ob_collider_column_06.hide_render = True
ob_collider_column_06.display_type = 'WIRE'
ob_collider_column_07.location = (1.2, 19.17, 1.7)
ob_collider_column_07.hide_render = True
ob_collider_column_07.display_type = 'WIRE'
ob_collider_column_08.location = (6.4, 19.17, 1.7)
ob_collider_column_08.hide_render = True
ob_collider_column_08.display_type = 'WIRE'
ob_collider_column_09.location = (11.6, 19.17, 1.7)
ob_collider_column_09.hide_render = True
ob_collider_column_09.display_type = 'WIRE'
ob_collider_column_10.location = (16.8, 19.17, 1.7)
ob_collider_column_10.hide_render = True
ob_collider_column_10.display_type = 'WIRE'
ob_collider_column_11.location = (22.0, 19.17, 1.7)
ob_collider_column_11.hide_render = True
ob_collider_column_11.display_type = 'WIRE'
ob_zone_corridor.location = (-4.0, 20.2, 2.0)
ob_zone_corridor.hide_render = True
ob_zone_corridor.display_type = 'WIRE'
ob_itr_gutter.location = (-14.0, 18.1, 0.0)
ob_itr_gutter.empty_display_type = 'SPHERE'
ob_itr_gutter.empty_display_size = 1.5
ob_spot_corridor_door.location = (-1.0, 20.6, 0.15)
ob_spot_corridor_door.rotation_euler = (0.0, 0.0, 3.142)
ob_spot_corridor_door.empty_display_type = 'ARROWS'
ob_spot_corridor_door.empty_display_size = 0.5
ob_spawn_corridor.location = (-6.0, 20.5, 0.15)
ob_spawn_corridor.rotation_euler = (0.0, 0.0, 4.712)
ob_spawn_corridor.empty_display_type = 'ARROWS'
ob_spawn_corridor.empty_display_size = 0.5
ob_preview_sun.location = (-4.0, 24.0, 30.0)
ob_preview_sun.rotation_euler = (0.8727, 0.0, 0.6109)
ob_preview_camera.location = (18.99, -9.44, 29.26)
ob_preview_camera.rotation_euler = (0.9625, -3.169e-08, 0.6023)

# ---- collection membership
col_environment.objects.link(ob_gutter_corridor)
col_environment.objects.link(ob_decor_gutter_water)
col_architecture.objects.link(ob_floorslab_corridor)
col_architecture.objects.link(ob_room_closed_1)
col_architecture.objects.link(ob_room_closed_2)
col_architecture.objects.link(ob_room_closed_4)
col_architecture.objects.link(ob_room_closed_5)
col_architecture.objects.link(ob_wall_corr_west)
col_architecture.objects.link(ob_wall_corr_east)
col_architecture.objects.link(ob_columns_corridor)
col_architecture.objects.link(ob_upper_floor2)
col_architecture.objects.link(ob_roof_block)
col_collision.objects.link(ob_floor_corridor)
col_collision.objects.link(ob_collider_room_closed_1)
col_collision.objects.link(ob_collider_room_closed_2)
col_collision.objects.link(ob_collider_room_closed_4)
col_collision.objects.link(ob_collider_room_closed_5)
col_collision.objects.link(ob_collider_wall_corr_west)
col_collision.objects.link(ob_collider_wall_corr_east)
col_collision.objects.link(ob_collider_column_01)
col_collision.objects.link(ob_collider_column_02)
col_collision.objects.link(ob_collider_column_03)
col_collision.objects.link(ob_collider_column_04)
col_collision.objects.link(ob_collider_column_05)
col_collision.objects.link(ob_collider_column_06)
col_collision.objects.link(ob_collider_column_07)
col_collision.objects.link(ob_collider_column_08)
col_collision.objects.link(ob_collider_column_09)
col_collision.objects.link(ob_collider_column_10)
col_collision.objects.link(ob_collider_column_11)
col_zone_bounds.objects.link(ob_zone_corridor)
col_interaction_markers.objects.link(ob_itr_gutter)
col_interaction_markers.objects.link(ob_spot_corridor_door)
col_spawn_markers.objects.link(ob_spawn_corridor)
col_lighting.objects.link(ob_preview_sun)
col_lighting.objects.link(ob_preview_camera)

# ---- scene / render settings (as saved in the file)
scene.camera = ob_preview_camera
scene.frame_start = 1; scene.frame_end = 250; scene.frame_set(1)
scene.render.engine = 'BLENDER_EEVEE_NEXT'
bpy.context.view_layer.update()

